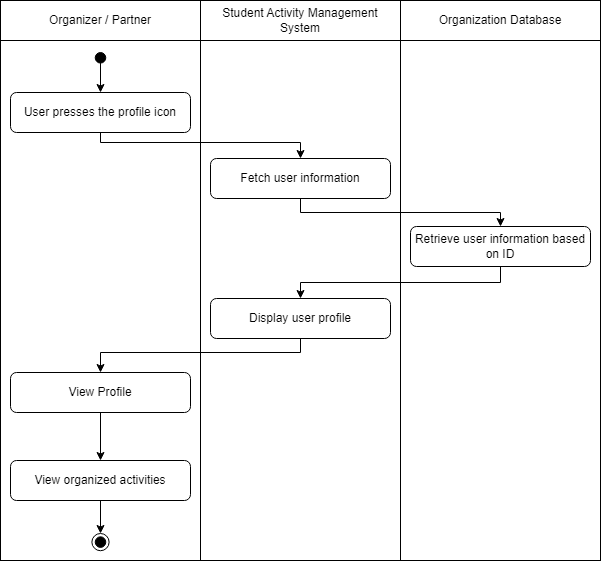

The diagram above was exported from draw.io. Its source (the exported page's mxGraphModel, read from the mxfile embedded in the PNG):
<mxGraphModel dx="502" dy="383" grid="1" gridSize="10" guides="1" tooltips="1" connect="1" arrows="1" fold="1" page="1" pageScale="1" pageWidth="827" pageHeight="1169" math="0" shadow="0">
  <root>
    <mxCell id="0" />
    <mxCell id="1" parent="0" />
    <mxCell id="p-DgNrSqypbt4peCyNH9-1" value="" style="rounded=0;whiteSpace=wrap;html=1;" parent="1" vertex="1">
      <mxGeometry x="520" y="120" width="200" height="520" as="geometry" />
    </mxCell>
    <mxCell id="p-DgNrSqypbt4peCyNH9-2" value="" style="rounded=0;whiteSpace=wrap;html=1;" parent="1" vertex="1">
      <mxGeometry x="120" y="120" width="200" height="520" as="geometry" />
    </mxCell>
    <mxCell id="p-DgNrSqypbt4peCyNH9-3" value="" style="rounded=0;whiteSpace=wrap;html=1;" parent="1" vertex="1">
      <mxGeometry x="320" y="120" width="200" height="520" as="geometry" />
    </mxCell>
    <mxCell id="p-DgNrSqypbt4peCyNH9-4" value="Organizer / Partner" style="rounded=0;whiteSpace=wrap;html=1;" parent="1" vertex="1">
      <mxGeometry x="120" y="80" width="200" height="40" as="geometry" />
    </mxCell>
    <mxCell id="p-DgNrSqypbt4peCyNH9-5" value="Student Activity Management System" style="rounded=0;whiteSpace=wrap;html=1;" parent="1" vertex="1">
      <mxGeometry x="320" y="80" width="200" height="40" as="geometry" />
    </mxCell>
    <mxCell id="p-DgNrSqypbt4peCyNH9-6" value="" style="edgeStyle=orthogonalEdgeStyle;rounded=0;orthogonalLoop=1;jettySize=auto;html=1;" parent="1" source="p-DgNrSqypbt4peCyNH9-7" target="p-DgNrSqypbt4peCyNH9-9" edge="1">
      <mxGeometry relative="1" as="geometry" />
    </mxCell>
    <mxCell id="p-DgNrSqypbt4peCyNH9-7" value="" style="ellipse;whiteSpace=wrap;html=1;aspect=fixed;fillColor=#000000;" parent="1" vertex="1">
      <mxGeometry x="214.72" y="132" width="10.56" height="10.56" as="geometry" />
    </mxCell>
    <mxCell id="p-DgNrSqypbt4peCyNH9-8" style="edgeStyle=orthogonalEdgeStyle;rounded=0;orthogonalLoop=1;jettySize=auto;html=1;entryX=0.5;entryY=0;entryDx=0;entryDy=0;" parent="1" source="p-DgNrSqypbt4peCyNH9-9" target="p-DgNrSqypbt4peCyNH9-11" edge="1">
      <mxGeometry relative="1" as="geometry">
        <Array as="points">
          <mxPoint x="220" y="222" />
          <mxPoint x="420" y="222" />
        </Array>
      </mxGeometry>
    </mxCell>
    <mxCell id="p-DgNrSqypbt4peCyNH9-9" value="User presses the profile icon" style="rounded=1;whiteSpace=wrap;html=1;" parent="1" vertex="1">
      <mxGeometry x="130" y="172" width="180" height="40" as="geometry" />
    </mxCell>
    <mxCell id="p-DgNrSqypbt4peCyNH9-10" style="edgeStyle=orthogonalEdgeStyle;rounded=0;orthogonalLoop=1;jettySize=auto;html=1;entryX=0.5;entryY=0;entryDx=0;entryDy=0;" parent="1" source="p-DgNrSqypbt4peCyNH9-11" target="p-DgNrSqypbt4peCyNH9-14" edge="1">
      <mxGeometry relative="1" as="geometry">
        <Array as="points">
          <mxPoint x="420" y="292" />
          <mxPoint x="620" y="292" />
        </Array>
      </mxGeometry>
    </mxCell>
    <mxCell id="p-DgNrSqypbt4peCyNH9-11" value="Fetch user information" style="rounded=1;whiteSpace=wrap;html=1;" parent="1" vertex="1">
      <mxGeometry x="330" y="238" width="180" height="40" as="geometry" />
    </mxCell>
    <mxCell id="p-DgNrSqypbt4peCyNH9-12" value="Organization Database" style="rounded=0;whiteSpace=wrap;html=1;" parent="1" vertex="1">
      <mxGeometry x="520" y="80" width="200" height="40" as="geometry" />
    </mxCell>
    <mxCell id="p-DgNrSqypbt4peCyNH9-13" style="edgeStyle=orthogonalEdgeStyle;rounded=0;orthogonalLoop=1;jettySize=auto;html=1;entryX=0.5;entryY=0;entryDx=0;entryDy=0;" parent="1" source="p-DgNrSqypbt4peCyNH9-14" target="p-DgNrSqypbt4peCyNH9-16" edge="1">
      <mxGeometry relative="1" as="geometry">
        <Array as="points">
          <mxPoint x="620" y="362" />
          <mxPoint x="420" y="362" />
        </Array>
      </mxGeometry>
    </mxCell>
    <mxCell id="p-DgNrSqypbt4peCyNH9-14" value="Retrieve user information based on ID" style="rounded=1;whiteSpace=wrap;html=1;" parent="1" vertex="1">
      <mxGeometry x="530" y="306" width="180" height="40" as="geometry" />
    </mxCell>
    <mxCell id="p-DgNrSqypbt4peCyNH9-15" style="edgeStyle=orthogonalEdgeStyle;rounded=0;orthogonalLoop=1;jettySize=auto;html=1;entryX=0.5;entryY=0;entryDx=0;entryDy=0;" parent="1" source="p-DgNrSqypbt4peCyNH9-16" target="p-DgNrSqypbt4peCyNH9-18" edge="1">
      <mxGeometry relative="1" as="geometry">
        <Array as="points">
          <mxPoint x="420" y="432" />
          <mxPoint x="220" y="432" />
        </Array>
      </mxGeometry>
    </mxCell>
    <mxCell id="p-DgNrSqypbt4peCyNH9-16" value="Display user profile" style="rounded=1;whiteSpace=wrap;html=1;" parent="1" vertex="1">
      <mxGeometry x="330" y="378" width="180" height="40" as="geometry" />
    </mxCell>
    <mxCell id="p-DgNrSqypbt4peCyNH9-17" value="" style="edgeStyle=orthogonalEdgeStyle;rounded=0;orthogonalLoop=1;jettySize=auto;html=1;" parent="1" source="p-DgNrSqypbt4peCyNH9-18" target="p-DgNrSqypbt4peCyNH9-23" edge="1">
      <mxGeometry relative="1" as="geometry" />
    </mxCell>
    <mxCell id="p-DgNrSqypbt4peCyNH9-18" value="View Profile" style="rounded=1;whiteSpace=wrap;html=1;" parent="1" vertex="1">
      <mxGeometry x="130" y="452" width="180" height="40" as="geometry" />
    </mxCell>
    <mxCell id="p-DgNrSqypbt4peCyNH9-19" value="" style="group" parent="1" vertex="1" connectable="0">
      <mxGeometry x="211.39" y="613" width="17.22" height="17.220000000000027" as="geometry" />
    </mxCell>
    <mxCell id="p-DgNrSqypbt4peCyNH9-20" value="" style="ellipse;whiteSpace=wrap;html=1;aspect=fixed;" parent="p-DgNrSqypbt4peCyNH9-19" vertex="1">
      <mxGeometry width="17.22" height="17.22" as="geometry" />
    </mxCell>
    <mxCell id="p-DgNrSqypbt4peCyNH9-21" value="" style="ellipse;whiteSpace=wrap;html=1;aspect=fixed;fillColor=#000000;" parent="p-DgNrSqypbt4peCyNH9-19" vertex="1">
      <mxGeometry x="3.3300000000000125" y="3.330000000000041" width="10.56" height="10.56" as="geometry" />
    </mxCell>
    <mxCell id="p-DgNrSqypbt4peCyNH9-22" style="edgeStyle=orthogonalEdgeStyle;rounded=0;orthogonalLoop=1;jettySize=auto;html=1;entryX=0.5;entryY=0;entryDx=0;entryDy=0;" parent="1" source="p-DgNrSqypbt4peCyNH9-23" target="p-DgNrSqypbt4peCyNH9-20" edge="1">
      <mxGeometry relative="1" as="geometry" />
    </mxCell>
    <mxCell id="p-DgNrSqypbt4peCyNH9-23" value="View organized activities" style="rounded=1;whiteSpace=wrap;html=1;" parent="1" vertex="1">
      <mxGeometry x="130" y="540" width="180" height="40" as="geometry" />
    </mxCell>
  </root>
</mxGraphModel>